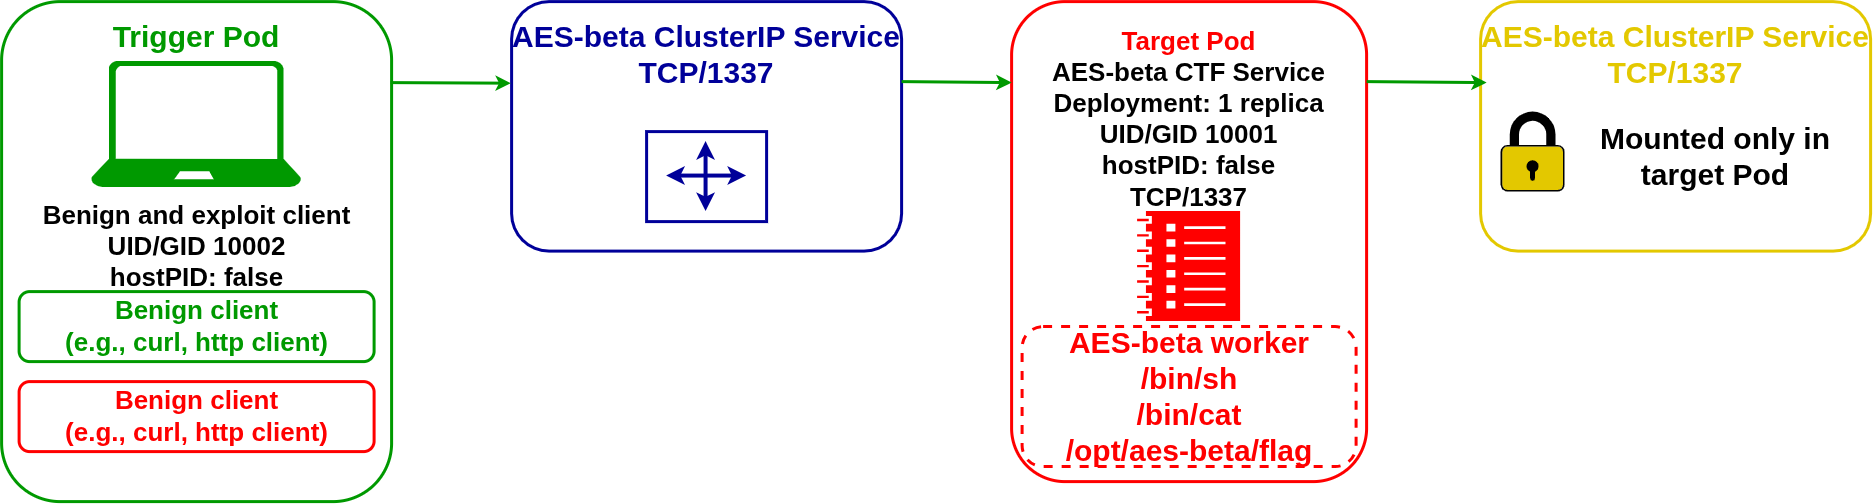

The diagram above was exported from draw.io. Its source (the exported page's mxGraphModel, read from the mxfile embedded in the PNG):
<mxGraphModel dx="2571" dy="1504" grid="1" gridSize="10" guides="1" tooltips="1" connect="1" arrows="1" fold="1" page="1" pageScale="1" pageWidth="1169" pageHeight="827" math="0" shadow="0">
  <root>
    <mxCell id="0" />
    <mxCell id="1" parent="0" />
    <mxCell id="GeKdxnWV5r0xwR-DNT5s-1" parent="1" style="rounded=1;whiteSpace=wrap;html=1;strokeColor=#009900;strokeWidth=3;" value="" vertex="1">
      <mxGeometry height="500" width="390" x="80" y="80" as="geometry" />
    </mxCell>
    <mxCell id="GeKdxnWV5r0xwR-DNT5s-3" parent="1" style="sketch=0;aspect=fixed;pointerEvents=1;shadow=0;dashed=0;html=1;strokeColor=none;labelPosition=center;verticalLabelPosition=bottom;verticalAlign=top;align=center;fillColor=#009900;shape=mxgraph.azure.laptop;fontColor=#5AA9E6;" value="" vertex="1">
      <mxGeometry height="126" width="210" x="170" y="140" as="geometry" />
    </mxCell>
    <mxCell id="GeKdxnWV5r0xwR-DNT5s-4" parent="1" style="text;html=1;whiteSpace=wrap;strokeColor=none;fillColor=none;align=center;verticalAlign=middle;rounded=0;" value="&lt;b&gt;&lt;font style=&quot;font-size: 30px; color: rgb(0, 153, 0);&quot;&gt;Trigger Pod&lt;/font&gt;&lt;/b&gt;" vertex="1">
      <mxGeometry height="30" width="220" x="165" y="100" as="geometry" />
    </mxCell>
    <mxCell id="GeKdxnWV5r0xwR-DNT5s-5" parent="1" style="text;html=1;whiteSpace=wrap;strokeColor=none;fillColor=none;align=center;verticalAlign=middle;rounded=0;" value="&lt;b&gt;&lt;font style=&quot;font-size: 26px;&quot;&gt;Benign and exploit client&lt;/font&gt;&lt;/b&gt;&lt;div&gt;&lt;b&gt;&lt;font style=&quot;font-size: 26px;&quot;&gt;UID/GID 10002&lt;/font&gt;&lt;/b&gt;&lt;/div&gt;&lt;div&gt;&lt;b&gt;&lt;font style=&quot;font-size: 26px;&quot;&gt;hostPID: false&lt;/font&gt;&lt;/b&gt;&lt;/div&gt;" vertex="1">
      <mxGeometry height="30" width="355" x="97.5" y="310" as="geometry" />
    </mxCell>
    <mxCell id="GeKdxnWV5r0xwR-DNT5s-6" parent="1" style="rounded=1;whiteSpace=wrap;html=1;strokeColor=#009900;strokeWidth=3;" value="&lt;b&gt;&lt;font style=&quot;font-size: 26px; color: rgb(0, 153, 0);&quot;&gt;Benign client&lt;/font&gt;&lt;/b&gt;&lt;div&gt;&lt;b&gt;&lt;font style=&quot;font-size: 26px; color: rgb(0, 153, 0);&quot;&gt;(e.g., curl, http client)&lt;/font&gt;&lt;/b&gt;&lt;/div&gt;" vertex="1">
      <mxGeometry height="70" width="355" x="97.5" y="370" as="geometry" />
    </mxCell>
    <mxCell id="GeKdxnWV5r0xwR-DNT5s-7" parent="1" style="rounded=1;whiteSpace=wrap;html=1;strokeColor=#FF0000;strokeWidth=3;" value="&lt;b&gt;&lt;font style=&quot;font-size: 26px; color: rgb(255, 0, 0);&quot;&gt;Benign client&lt;/font&gt;&lt;/b&gt;&lt;div&gt;&lt;b&gt;&lt;font style=&quot;font-size: 26px; color: rgb(255, 0, 0);&quot;&gt;(e.g., curl, http client)&lt;/font&gt;&lt;/b&gt;&lt;/div&gt;" vertex="1">
      <mxGeometry height="70" width="355" x="97.5" y="460" as="geometry" />
    </mxCell>
    <mxCell id="GeKdxnWV5r0xwR-DNT5s-9" parent="1" style="rounded=1;whiteSpace=wrap;html=1;strokeWidth=3;strokeColor=#000099;" value="&lt;b style=&quot;color: rgb(0, 0, 153);&quot;&gt;&lt;font style=&quot;font-size: 30px;&quot;&gt;AES-beta ClusterIP Service&lt;/font&gt;&lt;/b&gt;&lt;div&gt;&lt;b style=&quot;color: rgb(0, 0, 153);&quot;&gt;&lt;font style=&quot;font-size: 30px;&quot;&gt;TCP/1337&lt;/font&gt;&lt;/b&gt;&lt;/div&gt;&lt;div&gt;&lt;b style=&quot;color: rgb(0, 0, 153);&quot;&gt;&lt;font style=&quot;font-size: 30px;&quot;&gt;&lt;br&gt;&lt;/font&gt;&lt;/b&gt;&lt;/div&gt;&lt;div&gt;&lt;b style=&quot;color: rgb(0, 0, 153);&quot;&gt;&lt;font style=&quot;font-size: 30px;&quot;&gt;&lt;br&gt;&lt;/font&gt;&lt;/b&gt;&lt;/div&gt;&lt;div&gt;&lt;b style=&quot;color: rgb(0, 0, 153);&quot;&gt;&lt;font style=&quot;font-size: 30px;&quot;&gt;&lt;br&gt;&lt;/font&gt;&lt;/b&gt;&lt;/div&gt;&lt;div&gt;&lt;b style=&quot;color: rgb(0, 0, 153);&quot;&gt;&lt;font style=&quot;font-size: 30px;&quot;&gt;&lt;br&gt;&lt;/font&gt;&lt;/b&gt;&lt;/div&gt;" vertex="1">
      <mxGeometry height="249.5" width="390" x="590" y="80" as="geometry" />
    </mxCell>
    <mxCell id="GeKdxnWV5r0xwR-DNT5s-10" parent="1" style="rounded=0;whiteSpace=wrap;html=1;strokeColor=#000099;strokeWidth=3;" value="" vertex="1">
      <mxGeometry height="90" width="120" x="725" y="210" as="geometry" />
    </mxCell>
    <mxCell id="GeKdxnWV5r0xwR-DNT5s-11" edge="1" parent="1" style="endArrow=classic;html=1;rounded=0;strokeWidth=4;strokeColor=#000099;startArrow=classic;startFill=1;" value="">
      <mxGeometry height="50" relative="1" width="50" as="geometry">
        <Array as="points" />
        <mxPoint x="784.47" y="290" as="sourcePoint" />
        <mxPoint x="784.47" y="220" as="targetPoint" />
      </mxGeometry>
    </mxCell>
    <mxCell id="GeKdxnWV5r0xwR-DNT5s-12" edge="1" parent="1" style="endArrow=classic;html=1;rounded=0;strokeWidth=4;strokeColor=#000099;startArrow=classic;startFill=1;" value="">
      <mxGeometry height="50" relative="1" width="50" as="geometry">
        <Array as="points" />
        <mxPoint x="745" y="254.47000000000003" as="sourcePoint" />
        <mxPoint x="825" y="254.47000000000003" as="targetPoint" />
      </mxGeometry>
    </mxCell>
    <mxCell id="GeKdxnWV5r0xwR-DNT5s-16" parent="1" style="rounded=1;whiteSpace=wrap;html=1;strokeColor=#FF0000;strokeWidth=3;" value="&lt;font color=&quot;#ff0000&quot;&gt;&lt;span style=&quot;font-size: 26px;&quot;&gt;&lt;b&gt;Target Pod&lt;/b&gt;&lt;/span&gt;&lt;/font&gt;&lt;div&gt;&lt;font&gt;&lt;span style=&quot;font-size: 26px; color: rgb(0, 0, 0);&quot;&gt;&lt;b style=&quot;&quot;&gt;AES-beta CTF Service&lt;/b&gt;&lt;/span&gt;&lt;/font&gt;&lt;/div&gt;&lt;div&gt;&lt;font&gt;&lt;span style=&quot;font-size: 26px; color: rgb(0, 0, 0);&quot;&gt;&lt;b&gt;Deployment: 1 replica&lt;/b&gt;&lt;/span&gt;&lt;/font&gt;&lt;/div&gt;&lt;div&gt;&lt;font&gt;&lt;span style=&quot;font-size: 26px; color: rgb(0, 0, 0);&quot;&gt;&lt;b&gt;UID/GID 10001&lt;/b&gt;&lt;/span&gt;&lt;/font&gt;&lt;/div&gt;&lt;div&gt;&lt;font&gt;&lt;span style=&quot;font-size: 26px; color: rgb(0, 0, 0);&quot;&gt;&lt;b&gt;hostPID: false&lt;/b&gt;&lt;/span&gt;&lt;/font&gt;&lt;/div&gt;&lt;div&gt;&lt;font&gt;&lt;span style=&quot;font-size: 26px; color: rgb(0, 0, 0);&quot;&gt;&lt;b style=&quot;&quot;&gt;TCP/1337&lt;/b&gt;&lt;/span&gt;&lt;/font&gt;&lt;/div&gt;&lt;div&gt;&lt;font&gt;&lt;span style=&quot;font-size: 26px; color: rgb(0, 0, 0);&quot;&gt;&lt;b style=&quot;&quot;&gt;&lt;br&gt;&lt;/b&gt;&lt;/span&gt;&lt;/font&gt;&lt;/div&gt;&lt;div&gt;&lt;font&gt;&lt;span style=&quot;font-size: 26px; color: rgb(0, 0, 0);&quot;&gt;&lt;b style=&quot;&quot;&gt;&lt;br&gt;&lt;/b&gt;&lt;/span&gt;&lt;/font&gt;&lt;/div&gt;&lt;div&gt;&lt;font&gt;&lt;span style=&quot;font-size: 26px; color: rgb(0, 0, 0);&quot;&gt;&lt;b style=&quot;&quot;&gt;&lt;br&gt;&lt;/b&gt;&lt;/span&gt;&lt;/font&gt;&lt;/div&gt;&lt;div&gt;&lt;font&gt;&lt;span style=&quot;font-size: 26px; color: rgb(0, 0, 0);&quot;&gt;&lt;b style=&quot;&quot;&gt;&lt;br&gt;&lt;/b&gt;&lt;/span&gt;&lt;/font&gt;&lt;/div&gt;&lt;div&gt;&lt;font&gt;&lt;span style=&quot;font-size: 26px; color: rgb(0, 0, 0);&quot;&gt;&lt;b style=&quot;&quot;&gt;&lt;br&gt;&lt;/b&gt;&lt;/span&gt;&lt;/font&gt;&lt;/div&gt;&lt;div&gt;&lt;font&gt;&lt;span style=&quot;font-size: 26px; color: rgb(0, 0, 0);&quot;&gt;&lt;b style=&quot;&quot;&gt;&lt;br&gt;&lt;/b&gt;&lt;/span&gt;&lt;/font&gt;&lt;/div&gt;&lt;div&gt;&lt;br&gt;&lt;/div&gt;&lt;div&gt;&lt;br&gt;&lt;/div&gt;&lt;div&gt;&lt;br&gt;&lt;/div&gt;&lt;div&gt;&lt;br&gt;&lt;/div&gt;" vertex="1">
      <mxGeometry height="480" width="355" x="1090" y="80" as="geometry" />
    </mxCell>
    <mxCell id="GeKdxnWV5r0xwR-DNT5s-17" parent="1" style="sketch=0;pointerEvents=1;shadow=0;dashed=0;html=1;strokeColor=none;labelPosition=center;verticalLabelPosition=bottom;verticalAlign=top;align=center;fillColor=#FF0000;shape=mxgraph.mscae.oms.log_management" value="" vertex="1">
      <mxGeometry height="110" width="103" x="1216" y="290" as="geometry" />
    </mxCell>
    <mxCell id="GeKdxnWV5r0xwR-DNT5s-18" parent="1" style="rounded=1;whiteSpace=wrap;html=1;dashed=1;strokeWidth=3;strokeColor=#FF0000;" value="&lt;b style=&quot;color: rgb(255, 0, 0);&quot;&gt;&lt;font style=&quot;font-size: 30px;&quot;&gt;AES-beta worker&lt;/font&gt;&lt;/b&gt;&lt;div&gt;&lt;b style=&quot;color: rgb(255, 0, 0);&quot;&gt;&lt;font style=&quot;font-size: 30px;&quot;&gt;/bin/sh&lt;/font&gt;&lt;/b&gt;&lt;/div&gt;&lt;div&gt;&lt;b style=&quot;color: rgb(255, 0, 0);&quot;&gt;&lt;font style=&quot;font-size: 30px;&quot;&gt;/bin/cat&lt;/font&gt;&lt;/b&gt;&lt;/div&gt;&lt;div&gt;&lt;b style=&quot;color: rgb(255, 0, 0);&quot;&gt;&lt;font style=&quot;font-size: 30px;&quot;&gt;/opt/aes-beta/flag&lt;/font&gt;&lt;/b&gt;&lt;/div&gt;" vertex="1">
      <mxGeometry height="140" width="334" x="1100.5" y="405" as="geometry" />
    </mxCell>
    <mxCell id="GeKdxnWV5r0xwR-DNT5s-20" parent="1" style="rounded=1;whiteSpace=wrap;html=1;strokeWidth=3;strokeColor=light-dark(#E3C800,#FFFF00);" value="&lt;b&gt;&lt;font style=&quot;font-size: 30px; color: light-dark(rgb(227, 200, 0), rgb(255, 255, 0));&quot;&gt;AES-beta ClusterIP Service&lt;/font&gt;&lt;/b&gt;&lt;div&gt;&lt;b&gt;&lt;font style=&quot;font-size: 30px; color: light-dark(rgb(227, 200, 0), rgb(255, 255, 0));&quot;&gt;TCP/1337&lt;/font&gt;&lt;/b&gt;&lt;/div&gt;&lt;div&gt;&lt;b&gt;&lt;font style=&quot;font-size: 30px; color: light-dark(rgb(227, 200, 0), rgb(255, 255, 0));&quot;&gt;&lt;br&gt;&lt;/font&gt;&lt;/b&gt;&lt;/div&gt;&lt;div&gt;&lt;b&gt;&lt;font style=&quot;font-size: 30px; color: light-dark(rgb(227, 200, 0), rgb(255, 255, 0));&quot;&gt;&lt;br&gt;&lt;/font&gt;&lt;/b&gt;&lt;/div&gt;&lt;div&gt;&lt;b&gt;&lt;font style=&quot;font-size: 30px; color: light-dark(rgb(227, 200, 0), rgb(255, 255, 0));&quot;&gt;&lt;br&gt;&lt;/font&gt;&lt;/b&gt;&lt;/div&gt;&lt;div&gt;&lt;b style=&quot;color: rgb(0, 0, 153);&quot;&gt;&lt;font style=&quot;font-size: 30px;&quot;&gt;&lt;br&gt;&lt;/font&gt;&lt;/b&gt;&lt;/div&gt;" vertex="1">
      <mxGeometry height="249.5" width="390" x="1559" y="80" as="geometry" />
    </mxCell>
    <mxCell id="GeKdxnWV5r0xwR-DNT5s-21" parent="1" style="shape=mxgraph.networks2.icon;aspect=fixed;fillColor=light-dark(#E3C800,#FFFF00);strokeColor=#000000;gradientColor=light-dark(#E3C800,#FFFF00);network2IconShadow=1;network2bgFillColor=none;labelPosition=center;verticalLabelPosition=bottom;align=center;verticalAlign=top;network2Icon=mxgraph.networks2.lock;network2IconW=0.8;network2IconH=0.9999;" value="" vertex="1">
      <mxGeometry height="80" width="64.01" x="1579" y="190" as="geometry" />
    </mxCell>
    <mxCell id="GeKdxnWV5r0xwR-DNT5s-22" parent="1" style="text;html=1;whiteSpace=wrap;strokeColor=none;fillColor=none;align=center;verticalAlign=middle;rounded=0;" value="&lt;b&gt;&lt;font style=&quot;font-size: 30px;&quot;&gt;Mounted only in target Pod&lt;/font&gt;&lt;/b&gt;" vertex="1">
      <mxGeometry height="30" width="270" x="1659" y="220" as="geometry" />
    </mxCell>
    <mxCell id="GeKdxnWV5r0xwR-DNT5s-23" edge="1" parent="1" style="endArrow=classic;html=1;rounded=0;exitX=1.01;exitY=0.165;exitDx=0;exitDy=0;exitPerimeter=0;entryX=-0.002;entryY=0.327;entryDx=0;entryDy=0;strokeWidth=3;strokeColor=#009900;entryPerimeter=0;" target="GeKdxnWV5r0xwR-DNT5s-9" value="">
      <mxGeometry height="50" relative="1" width="50" as="geometry">
        <mxPoint x="469" y="161" as="sourcePoint" />
        <mxPoint x="585" y="140" as="targetPoint" />
      </mxGeometry>
    </mxCell>
    <mxCell id="GeKdxnWV5r0xwR-DNT5s-24" edge="1" parent="1" style="endArrow=classic;html=1;rounded=0;exitX=1.01;exitY=0.165;exitDx=0;exitDy=0;exitPerimeter=0;strokeWidth=3;strokeColor=#009900;" value="">
      <mxGeometry height="50" relative="1" width="50" as="geometry">
        <mxPoint x="980" y="160" as="sourcePoint" />
        <mxPoint x="1090" y="161" as="targetPoint" />
      </mxGeometry>
    </mxCell>
    <mxCell id="GeKdxnWV5r0xwR-DNT5s-25" edge="1" parent="1" style="endArrow=classic;html=1;rounded=0;exitX=1.01;exitY=0.165;exitDx=0;exitDy=0;exitPerimeter=0;entryX=-0.002;entryY=0.327;entryDx=0;entryDy=0;strokeWidth=3;strokeColor=#009900;entryPerimeter=0;" value="">
      <mxGeometry height="50" relative="1" width="50" as="geometry">
        <mxPoint x="1445" y="160" as="sourcePoint" />
        <mxPoint x="1565" y="161" as="targetPoint" />
      </mxGeometry>
    </mxCell>
  </root>
</mxGraphModel>